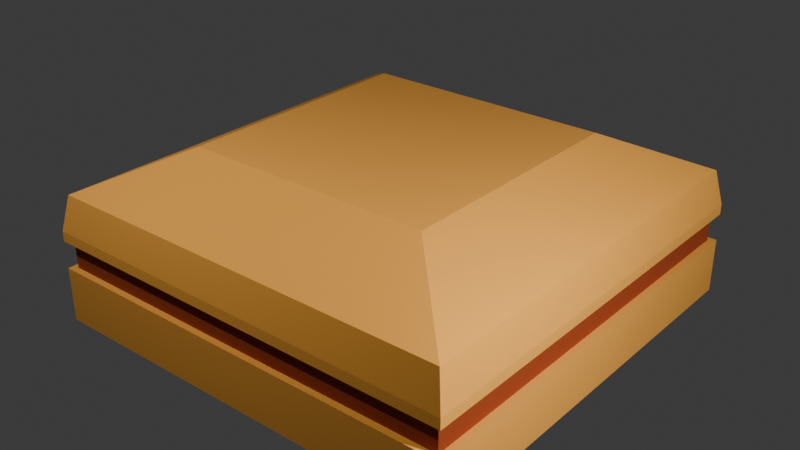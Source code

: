 # Source: Untitled.blend  (saved by Blender 4.5.90; exported with 4.5.12 LTS)
import bpy
from mathutils import Matrix  # noqa: F401  (used for matrix-valued properties, if any)

bpy.ops.wm.read_factory_settings(use_empty=True)
scene = bpy.context.scene
scene.name = 'Scene'

# ---- collections
col_collection = bpy.data.collections.new('Collection'); scene.collection.children.link(col_collection)

# ---- materials (node trees are filled in below, after node groups)
mat_burnmaterial = bpy.data.materials.new('burnMaterial')
mat_meetmaterial = bpy.data.materials.new('MeetMaterial')
mat_cheesematerial = bpy.data.materials.new('cheeseMaterial')

# ---- node groups
ng_smooth_by_angle = bpy.data.node_groups.new('Smooth by Angle', 'GeometryNodeTree')
_s = ng_smooth_by_angle.interface.new_socket(name='Mesh', in_out='OUTPUT', socket_type='NodeSocketGeometry')
_s = ng_smooth_by_angle.interface.new_socket(name='Mesh', in_out='INPUT', socket_type='NodeSocketGeometry')
_s = ng_smooth_by_angle.interface.new_socket(name='Angle', in_out='INPUT', socket_type='NodeSocketFloat')
_s.subtype = 'ANGLE'
_s.default_value = 0.5236
_s.min_value = 0.0
_s.max_value = 3.142
_s.description = 'Maximum face angle for smooth edges'
_s = ng_smooth_by_angle.interface.new_socket(name='Ignore Sharpness', in_out='INPUT', socket_type='NodeSocketBool')
_s.force_non_field = True
ng_smooth_by_angle.description = 'Set the sharpness of mesh edges based on the angle between the neighboring faces'
ng_smooth_by_angle.is_modifier = True
_N = ng_smooth_by_angle.nodes; _L = ng_smooth_by_angle.links
n0 = _N.new('GeometryNodeSetShadeSmooth'); n0.name = 'Set Shade Smooth'; n0.location = (120, -80)
n0.domain = 'EDGE'
n1 = _N.new('GeometryNodeSetShadeSmooth'); n1.name = 'Set Shade Smooth.001'; n1.location = (300, -80)
n2 = _N.new('NodeGroupOutput'); n2.name = 'Group Output'; n2.location = (480, -80)
n3 = _N.new('GeometryNodeInputMeshEdgeAngle'); n3.name = 'Edge Angle'; n3.location = (-440, -240)
n4 = _N.new('NodeGroupInput'); n4.name = 'Group Input'; n4.location = (-80, -80)
n5 = _N.new('GeometryNodeInputEdgeSmooth'); n5.name = 'Is Edge Smooth'; n5.location = (-260, -120)
n6 = _N.new('GeometryNodeInputShadeSmooth'); n6.name = 'Is Shade Smooth'; n6.location = (-440, -397)
n7 = _N.new('FunctionNodeCompare'); n7.name = 'Compare'; n7.location = (-260, -260)
n7.operation = 'LESS_EQUAL'
n7.inputs[6].default_value = (0.0, 0.0, 0.0, 0.0)
n7.inputs[7].default_value = (0.0, 0.0, 0.0, 0.0)
n8 = _N.new('FunctionNodeBooleanMath'); n8.name = 'Boolean Math.001'; n8.location = (-80, -260)
n9 = _N.new('NodeGroupInput'); n9.name = 'Group Input.001'; n9.location = (-440, -329)
n10 = _N.new('NodeGroupInput'); n10.name = 'Group Input.002'; n10.location = (-259, -189)
n11 = _N.new('FunctionNodeBooleanMath'); n11.name = 'Boolean Math'; n11.location = (-80, -149)
n11.operation = 'OR'
n12 = _N.new('FunctionNodeBooleanMath'); n12.name = 'Boolean Math.002'; n12.location = (-260, -380)
n12.operation = 'OR'
n13 = _N.new('NodeGroupInput'); n13.name = 'Group Input.003'; n13.location = (-440, -460)
_L.new(n3.outputs[0], n7.inputs[0])
_L.new(n1.outputs[0], n2.inputs[0])
_L.new(n9.outputs[1], n7.inputs[1])
_L.new(n7.outputs[0], n8.inputs[0])
_L.new(n4.outputs[0], n0.inputs[0])
_L.new(n0.outputs[0], n1.inputs[0])
_L.new(n8.outputs[0], n0.inputs[2])
_L.new(n10.outputs[2], n11.inputs[1])
_L.new(n5.outputs[0], n11.inputs[0])
_L.new(n11.outputs[0], n0.inputs[1])
_L.new(n13.outputs[2], n12.inputs[1])
_L.new(n6.outputs[0], n12.inputs[0])
_L.new(n12.outputs[0], n8.inputs[1])
n2.is_active_output = True

# ---- material node trees
mat_burnmaterial.use_nodes = True; mat_burnmaterial.node_tree.nodes.clear()
_N = mat_burnmaterial.node_tree.nodes; _L = mat_burnmaterial.node_tree.links
n0 = _N.new('ShaderNodeBsdfPrincipled'); n0.name = 'Principled BSDF'; n0.location = (-200, 100)
n0.inputs[0].default_value = (0.8011, 0.3458, 0.04628, 1.0)
n0.inputs[2].default_value = 1.0
n0.inputs[20].default_value = 0.0
n0.inputs[25].default_value = 0.0
n1 = _N.new('ShaderNodeOutputMaterial'); n1.name = 'Material Output'; n1.location = (200, 100)
_L.new(n0.outputs[0], n1.inputs[0])
n1.is_active_output = True
mat_meetmaterial.use_nodes = True; mat_meetmaterial.node_tree.nodes.clear()
_N = mat_meetmaterial.node_tree.nodes; _L = mat_meetmaterial.node_tree.links
n0 = _N.new('ShaderNodeBsdfPrincipled'); n0.name = 'Principled BSDF'; n0.location = (-200, 100)
n0.inputs[0].default_value = (0.2983, 0.03767, 0.0, 1.0)
n0.inputs[2].default_value = 1.0
n1 = _N.new('ShaderNodeOutputMaterial'); n1.name = 'Material Output'; n1.location = (200, 100)
_L.new(n0.outputs[0], n1.inputs[0])
n1.is_active_output = True
mat_cheesematerial.use_nodes = True; mat_cheesematerial.node_tree.nodes.clear()
_N = mat_cheesematerial.node_tree.nodes; _L = mat_cheesematerial.node_tree.links
n0 = _N.new('ShaderNodeBsdfPrincipled'); n0.name = 'Principled BSDF'; n0.location = (-200, 100)
n0.inputs[0].default_value = (0.8004, 0.5897, 0.0, 1.0)
n0.inputs[2].default_value = 0.3079
n1 = _N.new('ShaderNodeOutputMaterial'); n1.name = 'Material Output'; n1.location = (200, 100)
_L.new(n0.outputs[0], n1.inputs[0])
n1.is_active_output = True

# ---- world
world_world = bpy.data.worlds.new('World'); scene.world = world_world
world_world.use_nodes = True; world_world.node_tree.nodes.clear()
_N = world_world.node_tree.nodes; _L = world_world.node_tree.links
n0 = _N.new('ShaderNodeOutputWorld'); n0.name = 'World Output'; n0.location = (200, 100)
n1 = _N.new('ShaderNodeBackground'); n1.name = 'Background'; n1.location = (-200, 100)
n1.inputs[0].default_value = (0.05088, 0.05088, 0.05088, 1.0)
_L.new(n1.outputs[0], n0.inputs[0])
n0.is_active_output = True
world_world.color = (0.05088, 0.05088, 0.05088)
world_world.sun_shadow_jitter_overblur = 0.0

# ---- lights
light_point_001 = bpy.data.lights.new('Point.001', 'POINT')
light_point_001.energy = 5000.0
light_point_002 = bpy.data.lights.new('Point.002', 'POINT')
light_point_002.energy = 3000.0

# ---- meshes
me_cube = bpy.data.meshes.new('Cube')
me_cube.from_pydata([(-4.937, -4.937, -0.001747), (-4.937, -4.937, 1.262), (-4.937, 4.937, -0.001747), (-4.937, 4.937, 1.262), (4.937, -4.937, -0.001747), (4.937, -4.937, 1.262), (4.937, 4.937, -0.001747), (4.937, 4.937, 1.262), (-4.937, -4.937, 1.034), (-4.937, 4.937, 1.034), (4.937, 4.937, 1.034), (4.937, -4.937, 1.034), (-4.937, 4.937, 0.5185), (4.937, 4.937, 0.5185), (4.937, -4.937, 0.5185), (-4.937, -4.937, 0.5185)], [], [(8, 1, 3, 9), (9, 3, 7, 10), (10, 7, 5, 11), (11, 5, 1, 8), (2, 6, 4, 0), (7, 3, 1, 5), (14, 11, 8, 15), (13, 10, 11, 14), (12, 9, 10, 13), (15, 8, 9, 12), (0, 15, 12, 2), (2, 12, 13, 6), (6, 13, 14, 4), (4, 14, 15, 0)])
_uv = me_cube.uv_layers.new(name='UVMap')
_uv.uv.foreach_set('vector', [0.6007, 0.0, 0.625, 0.0, 0.625, 0.25, 0.6007, 0.25, 0.6007, 0.25, 0.625, 0.25, 0.625, 0.5, 0.6007, 0.5, 0.6007, 0.5, 0.625, 0.5, 0.625, 0.75, 0.6007, 0.75, 0.6007, 0.75, 0.625, 0.75, 0.625, 1.0, 0.6007, 1.0, 0.125, 0.5, 0.375, 0.5, 0.375, 0.75, 0.125, 0.75, 0.625, 0.5, 0.875, 0.5, 0.875, 0.75, 0.625, 0.75, 0.4639, 0.75, 0.6007, 0.75, 0.6007, 1.0, 0.4639, 1.0, 0.4639, 0.5, 0.6007, 0.5, 0.6007, 0.75, 0.4639, 0.75, 0.4639, 0.25, 0.6007, 0.25, 0.6007, 0.5, 0.4639, 0.5, 0.4639, 0.0, 0.6007, 0.0, 0.6007, 0.25, 0.4639, 0.25, 0.375, 0.0, 0.4639, 0.0, 0.4639, 0.25, 0.375, 0.25, 0.375, 0.25, 0.4639, 0.25, 0.4639, 0.5, 0.375, 0.5, 0.375, 0.5, 0.4639, 0.5, 0.4639, 0.75, 0.375, 0.75, 0.375, 0.75, 0.4639, 0.75, 0.4639, 1.0, 0.375, 1.0])
me_cube.materials.append(mat_burnmaterial)
me_cube.update()
me_cube_001 = bpy.data.meshes.new('Cube.001')
me_cube_001.from_pydata([(-4.121, -4.121, 0.2667), (-4.133, -4.133, 1.031), (-4.121, 4.121, 0.2667), (-4.133, 4.133, 1.031), (4.121, -4.121, 0.2667), (4.133, -4.133, 1.031), (4.121, 4.121, 0.2667), (4.133, 4.133, 1.031), (-4.937, -4.937, 0.8997), (-4.937, 4.937, 0.8997), (4.937, 4.937, 0.8997), (4.937, -4.937, 0.8997), (-4.937, 4.937, 0.3844), (4.937, 4.937, 0.3844), (4.937, -4.937, 0.3844), (-4.937, -4.937, 0.3844)], [], [(8, 1, 3, 9), (9, 3, 7, 10), (10, 7, 5, 11), (11, 5, 1, 8), (2, 6, 4, 0), (7, 3, 1, 5), (14, 11, 8, 15), (13, 10, 11, 14), (12, 9, 10, 13), (15, 8, 9, 12), (0, 15, 12, 2), (2, 12, 13, 6), (6, 13, 14, 4), (4, 14, 15, 0)])
_uv = me_cube_001.uv_layers.new(name='UVMap')
_uv.uv.foreach_set('vector', [0.6007, 0.0, 0.625, 0.0, 0.625, 0.25, 0.6007, 0.25, 0.6007, 0.25, 0.625, 0.25, 0.625, 0.5, 0.6007, 0.5, 0.6007, 0.5, 0.625, 0.5, 0.625, 0.75, 0.6007, 0.75, 0.6007, 0.75, 0.625, 0.75, 0.625, 1.0, 0.6007, 1.0, 0.125, 0.5, 0.375, 0.5, 0.375, 0.75, 0.125, 0.75, 0.625, 0.5, 0.875, 0.5, 0.875, 0.75, 0.625, 0.75, 0.4639, 0.75, 0.6007, 0.75, 0.6007, 1.0, 0.4639, 1.0, 0.4639, 0.5, 0.6007, 0.5, 0.6007, 0.75, 0.4639, 0.75, 0.4639, 0.25, 0.6007, 0.25, 0.6007, 0.5, 0.4639, 0.5, 0.4639, 0.0, 0.6007, 0.0, 0.6007, 0.25, 0.4639, 0.25, 0.375, 0.0, 0.4639, 0.0, 0.4639, 0.25, 0.375, 0.25, 0.375, 0.25, 0.4639, 0.25, 0.4639, 0.5, 0.375, 0.5, 0.375, 0.5, 0.4639, 0.5, 0.4639, 0.75, 0.375, 0.75, 0.375, 0.75, 0.4639, 0.75, 0.4639, 1.0, 0.375, 1.0])
me_cube_001.materials.append(mat_meetmaterial)
me_cube_001.update()
me_plane = bpy.data.meshes.new('Plane')
me_plane.from_pydata([(-4.459, -4.459, -1.231), (4.433, -4.409, -1.39), (-4.459, 4.459, -1.443), (4.459, 4.459, -1.287), (-4.459, 3.648, -0.7935), (-4.459, 2.837, -0.3676), (-4.459, 2.027, -0.1654), (-4.459, 1.216, -0.1471), (-4.459, 0.4053, -0.1471), (-4.459, -0.4053, -0.1471), (-4.459, -1.216, -0.1471), (-4.459, -2.027, -0.1624), (-4.459, -2.837, -0.3315), (-4.459, -3.648, -0.6879), (-3.648, -4.459, -0.6879), (-2.837, -4.459, -0.3315), (-2.027, -4.459, -0.1624), (-1.216, -4.459, -0.1471), (-0.4053, -4.459, -0.1471), (0.4053, -4.459, -0.1471), (1.216, -4.459, -0.1471), (2.022, -4.45, -0.1536), (2.824, -4.433, -0.3758), (3.626, -4.417, -0.8068), (4.437, -3.606, -0.8093), (4.445, -2.812, -0.3814), (4.454, -2.018, -0.157), (4.459, -1.216, -0.1471), (4.459, -0.4053, -0.1471), (4.459, 0.4053, -0.1471), (4.459, 1.216, -0.1471), (4.459, 2.027, -0.1632), (4.459, 2.837, -0.3409), (4.459, 3.648, -0.7154), (3.648, 4.459, -0.7154), (2.837, 4.459, -0.3409), (2.027, 4.459, -0.1632), (1.216, 4.459, -0.1471), (0.4053, 4.459, -0.1471), (-0.4053, 4.459, -0.1471), (-1.216, 4.459, -0.1471), (-2.027, 4.459, -0.1654), (-2.837, 4.459, -0.3676), (-3.648, 4.459, -0.7935), (-3.648, -3.648, -0.3826), (-3.648, -2.837, -0.1399), (-3.648, -2.027, -0.01774), (-3.648, -1.216, -0.01228), (-3.648, -0.4053, -0.01228), (-3.648, 0.4053, -0.01228), (-3.648, 1.216, -0.01228), (-3.648, 2.027, -0.01881), (-3.648, 2.837, -0.1648), (-3.648, 3.648, -0.4549), (-2.837, -3.648, -0.1399), (-2.837, -2.837, -0.03637), (-2.837, -2.027, -0.005435), (-2.837, -1.216, -0.005434), (-2.837, -0.4053, -0.005434), (-2.837, 0.4053, -0.005434), (-2.837, 1.216, -0.005434), (-2.837, 2.027, -0.005435), (-2.837, 2.837, -0.0424), (-2.837, 3.648, -0.1648), (-2.027, -3.648, -0.01774), (-2.027, -2.837, -0.005435), (-2.027, -2.027, -0.0005217), (-2.027, -1.216, -0.0005218), (-2.027, -0.4053, -0.0005218), (-2.027, 0.4053, -0.0005218), (-2.027, 1.216, -0.0005218), (-2.027, 2.027, -0.0005216), (-2.027, 2.837, -0.005435), (-2.027, 3.648, -0.01881), (-1.216, -3.648, -0.01228), (-1.216, -2.837, -0.005434), (-1.216, -2.027, -0.0005218), (-1.216, -1.216, 0.0), (-1.216, -0.4053, 0.0), (-1.216, 0.4053, 0.0), (-1.216, 1.216, 0.0), (-1.216, 2.027, -0.0005218), (-1.216, 2.837, -0.005434), (-1.216, 3.648, -0.01228), (-0.4053, -3.648, -0.01228), (-0.4053, -2.837, -0.005434), (-0.4053, -2.027, -0.0005218), (-0.4053, -1.216, 0.0), (-0.4053, -0.4053, 0.0), (-0.4053, 0.4053, 0.0), (-0.4053, 1.216, 0.0), (-0.4053, 2.027, -0.0005218), (-0.4053, 2.837, -0.005434), (-0.4053, 3.648, -0.01228), (0.4053, -3.648, -0.01228), (0.4053, -2.837, -0.005434), (0.4053, -2.027, -0.0005218), (0.4053, -1.216, 0.0), (0.4053, -0.4053, 0.0), (0.4053, 0.4053, 0.0), (0.4053, 1.216, 0.0), (0.4053, 2.027, -0.0005218), (0.4053, 2.837, -0.005434), (0.4053, 3.648, -0.01228), (1.216, -3.648, -0.01228), (1.216, -2.837, -0.005434), (1.216, -2.027, -0.0005219), (1.216, -1.216, 0.0), (1.216, -0.4053, 0.0), (1.216, 0.4053, 0.0), (1.216, 1.216, 0.0), (1.216, 2.027, -0.0005218), (1.216, 2.837, -0.005434), (1.216, 3.648, -0.01228), (2.023, -3.642, -0.008367), (2.026, -2.836, -0.001035), (2.027, -2.027, -0.0005484), (2.027, -1.216, -0.0005219), (2.027, -0.4053, -0.0005218), (2.027, 0.4053, -0.0005218), (2.027, 1.216, -0.0005218), (2.027, 2.027, -0.0005217), (2.027, 2.837, -0.005435), (2.027, 3.648, -0.01802), (2.826, -3.627, -0.1729), (2.832, -2.827, -0.03785), (2.836, -2.025, -0.001012), (2.837, -1.216, -0.005434), (2.837, -0.4053, -0.005434), (2.837, 0.4053, -0.005434), (2.837, 1.216, -0.005434), (2.837, 2.027, -0.005435), (2.837, 2.837, -0.03794), (2.837, 3.648, -0.1464), (3.629, -3.612, -0.4756), (3.637, -2.816, -0.1755), (3.645, -2.021, -0.009867), (3.648, -1.216, -0.01228), (3.648, -0.4053, -0.01228), (3.648, 0.4053, -0.01228), (3.648, 1.216, -0.01228), (3.648, 2.027, -0.01802), (3.648, 2.837, -0.1464), (3.648, 3.648, -0.4014)], [], [(143, 33, 3, 34), (4, 53, 43, 2), (53, 63, 42, 43), (63, 73, 41, 42), (73, 83, 40, 41), (83, 93, 39, 40), (93, 103, 38, 39), (103, 113, 37, 38), (113, 123, 36, 37), (123, 133, 35, 36), (133, 143, 34, 35), (0, 14, 44, 13), (13, 44, 45, 12), (12, 45, 46, 11), (11, 46, 47, 10), (10, 47, 48, 9), (9, 48, 49, 8), (8, 49, 50, 7), (7, 50, 51, 6), (6, 51, 52, 5), (5, 52, 53, 4), (14, 15, 54, 44), (44, 54, 55, 45), (45, 55, 56, 46), (46, 56, 57, 47), (47, 57, 58, 48), (48, 58, 59, 49), (49, 59, 60, 50), (50, 60, 61, 51), (51, 61, 62, 52), (52, 62, 63, 53), (15, 16, 64, 54), (54, 64, 65, 55), (55, 65, 66, 56), (56, 66, 67, 57), (57, 67, 68, 58), (58, 68, 69, 59), (59, 69, 70, 60), (60, 70, 71, 61), (61, 71, 72, 62), (62, 72, 73, 63), (16, 17, 74, 64), (64, 74, 75, 65), (65, 75, 76, 66), (66, 76, 77, 67), (67, 77, 78, 68), (68, 78, 79, 69), (69, 79, 80, 70), (70, 80, 81, 71), (71, 81, 82, 72), (72, 82, 83, 73), (17, 18, 84, 74), (74, 84, 85, 75), (75, 85, 86, 76), (76, 86, 87, 77), (77, 87, 88, 78), (78, 88, 89, 79), (79, 89, 90, 80), (80, 90, 91, 81), (81, 91, 92, 82), (82, 92, 93, 83), (18, 19, 94, 84), (84, 94, 95, 85), (85, 95, 96, 86), (86, 96, 97, 87), (87, 97, 98, 88), (88, 98, 99, 89), (89, 99, 100, 90), (90, 100, 101, 91), (91, 101, 102, 92), (92, 102, 103, 93), (19, 20, 104, 94), (94, 104, 105, 95), (95, 105, 106, 96), (96, 106, 107, 97), (97, 107, 108, 98), (98, 108, 109, 99), (99, 109, 110, 100), (100, 110, 111, 101), (101, 111, 112, 102), (102, 112, 113, 103), (20, 21, 114, 104), (104, 114, 115, 105), (105, 115, 116, 106), (106, 116, 117, 107), (107, 117, 118, 108), (108, 118, 119, 109), (109, 119, 120, 110), (110, 120, 121, 111), (111, 121, 122, 112), (112, 122, 123, 113), (21, 22, 124, 114), (114, 124, 125, 115), (115, 125, 126, 116), (116, 126, 127, 117), (117, 127, 128, 118), (118, 128, 129, 119), (119, 129, 130, 120), (120, 130, 131, 121), (121, 131, 132, 122), (122, 132, 133, 123), (22, 23, 134, 124), (124, 134, 135, 125), (125, 135, 136, 126), (126, 136, 137, 127), (127, 137, 138, 128), (128, 138, 139, 129), (129, 139, 140, 130), (130, 140, 141, 131), (131, 141, 142, 132), (132, 142, 143, 133), (23, 1, 24, 134), (134, 24, 25, 135), (135, 25, 26, 136), (136, 26, 27, 137), (137, 27, 28, 138), (138, 28, 29, 139), (139, 29, 30, 140), (140, 30, 31, 141), (141, 31, 32, 142), (142, 32, 33, 143)])
me_plane.polygons.foreach_set('use_smooth', [True] * 121)
_uv = me_plane.uv_layers.new(name='UVMap')
_uv.uv.foreach_set('vector', [0.9091, 0.9091, 1.0, 0.9091, 1.0, 1.0, 0.9091, 1.0, 0.0, 0.9091, 0.09091, 0.9091, 0.09091, 1.0, 0.0, 1.0, 0.09091, 0.9091, 0.1818, 0.9091, 0.1818, 1.0, 0.09091, 1.0, 0.1818, 0.9091, 0.2727, 0.9091, 0.2727, 1.0, 0.1818, 1.0, 0.2727, 0.9091, 0.3636, 0.9091, 0.3636, 1.0, 0.2727, 1.0, 0.3636, 0.9091, 0.4545, 0.9091, 0.4545, 1.0, 0.3636, 1.0, 0.4545, 0.9091, 0.5455, 0.9091, 0.5455, 1.0, 0.4545, 1.0, 0.5455, 0.9091, 0.6364, 0.9091, 0.6364, 1.0, 0.5455, 1.0, 0.6364, 0.9091, 0.7273, 0.9091, 0.7273, 1.0, 0.6364, 1.0, 0.7273, 0.9091, 0.8182, 0.9091, 0.8182, 1.0, 0.7273, 1.0, 0.8182, 0.9091, 0.9091, 0.9091, 0.9091, 1.0, 0.8182, 1.0, 0.0, 0.0, 0.09091, 0.0, 0.09091, 0.09091, 0.0, 0.09091, 0.0, 0.09091, 0.09091, 0.09091, 0.09091, 0.1818, 0.0, 0.1818, 0.0, 0.1818, 0.09091, 0.1818, 0.09091, 0.2727, 0.0, 0.2727, 0.0, 0.2727, 0.09091, 0.2727, 0.09091, 0.3636, 0.0, 0.3636, 0.0, 0.3636, 0.09091, 0.3636, 0.09091, 0.4545, 0.0, 0.4545, 0.0, 0.4545, 0.09091, 0.4545, 0.09091, 0.5455, 0.0, 0.5455, 0.0, 0.5455, 0.09091, 0.5455, 0.09091, 0.6364, 0.0, 0.6364, 0.0, 0.6364, 0.09091, 0.6364, 0.09091, 0.7273, 0.0, 0.7273, 0.0, 0.7273, 0.09091, 0.7273, 0.09091, 0.8182, 0.0, 0.8182, 0.0, 0.8182, 0.09091, 0.8182, 0.09091, 0.9091, 0.0, 0.9091, 0.09091, 0.0, 0.1818, 0.0, 0.1818, 0.09091, 0.09091, 0.09091, 0.09091, 0.09091, 0.1818, 0.09091, 0.1818, 0.1818, 0.09091, 0.1818, 0.09091, 0.1818, 0.1818, 0.1818, 0.1818, 0.2727, 0.09091, 0.2727, 0.09091, 0.2727, 0.1818, 0.2727, 0.1818, 0.3636, 0.09091, 0.3636, 0.09091, 0.3636, 0.1818, 0.3636, 0.1818, 0.4545, 0.09091, 0.4545, 0.09091, 0.4545, 0.1818, 0.4545, 0.1818, 0.5455, 0.09091, 0.5455, 0.09091, 0.5455, 0.1818, 0.5455, 0.1818, 0.6364, 0.09091, 0.6364, 0.09091, 0.6364, 0.1818, 0.6364, 0.1818, 0.7273, 0.09091, 0.7273, 0.09091, 0.7273, 0.1818, 0.7273, 0.1818, 0.8182, 0.09091, 0.8182, 0.09091, 0.8182, 0.1818, 0.8182, 0.1818, 0.9091, 0.09091, 0.9091, 0.1818, 0.0, 0.2727, 0.0, 0.2727, 0.09091, 0.1818, 0.09091, 0.1818, 0.09091, 0.2727, 0.09091, 0.2727, 0.1818, 0.1818, 0.1818, 0.1818, 0.1818, 0.2727, 0.1818, 0.2727, 0.2727, 0.1818, 0.2727, 0.1818, 0.2727, 0.2727, 0.2727, 0.2727, 0.3636, 0.1818, 0.3636, 0.1818, 0.3636, 0.2727, 0.3636, 0.2727, 0.4545, 0.1818, 0.4545, 0.1818, 0.4545, 0.2727, 0.4545, 0.2727, 0.5455, 0.1818, 0.5455, 0.1818, 0.5455, 0.2727, 0.5455, 0.2727, 0.6364, 0.1818, 0.6364, 0.1818, 0.6364, 0.2727, 0.6364, 0.2727, 0.7273, 0.1818, 0.7273, 0.1818, 0.7273, 0.2727, 0.7273, 0.2727, 0.8182, 0.1818, 0.8182, 0.1818, 0.8182, 0.2727, 0.8182, 0.2727, 0.9091, 0.1818, 0.9091, 0.2727, 0.0, 0.3636, 0.0, 0.3636, 0.09091, 0.2727, 0.09091, 0.2727, 0.09091, 0.3636, 0.09091, 0.3636, 0.1818, 0.2727, 0.1818, 0.2727, 0.1818, 0.3636, 0.1818, 0.3636, 0.2727, 0.2727, 0.2727, 0.2727, 0.2727, 0.3636, 0.2727, 0.3636, 0.3636, 0.2727, 0.3636, 0.2727, 0.3636, 0.3636, 0.3636, 0.3636, 0.4545, 0.2727, 0.4545, 0.2727, 0.4545, 0.3636, 0.4545, 0.3636, 0.5455, 0.2727, 0.5455, 0.2727, 0.5455, 0.3636, 0.5455, 0.3636, 0.6364, 0.2727, 0.6364, 0.2727, 0.6364, 0.3636, 0.6364, 0.3636, 0.7273, 0.2727, 0.7273, 0.2727, 0.7273, 0.3636, 0.7273, 0.3636, 0.8182, 0.2727, 0.8182, 0.2727, 0.8182, 0.3636, 0.8182, 0.3636, 0.9091, 0.2727, 0.9091, 0.3636, 0.0, 0.4545, 0.0, 0.4545, 0.09091, 0.3636, 0.09091, 0.3636, 0.09091, 0.4545, 0.09091, 0.4545, 0.1818, 0.3636, 0.1818, 0.3636, 0.1818, 0.4545, 0.1818, 0.4545, 0.2727, 0.3636, 0.2727, 0.3636, 0.2727, 0.4545, 0.2727, 0.4545, 0.3636, 0.3636, 0.3636, 0.3636, 0.3636, 0.4545, 0.3636, 0.4545, 0.4545, 0.3636, 0.4545, 0.3636, 0.4545, 0.4545, 0.4545, 0.4545, 0.5455, 0.3636, 0.5455, 0.3636, 0.5455, 0.4545, 0.5455, 0.4545, 0.6364, 0.3636, 0.6364, 0.3636, 0.6364, 0.4545, 0.6364, 0.4545, 0.7273, 0.3636, 0.7273, 0.3636, 0.7273, 0.4545, 0.7273, 0.4545, 0.8182, 0.3636, 0.8182, 0.3636, 0.8182, 0.4545, 0.8182, 0.4545, 0.9091, 0.3636, 0.9091, 0.4545, 0.0, 0.5455, 0.0, 0.5455, 0.09091, 0.4545, 0.09091, 0.4545, 0.09091, 0.5455, 0.09091, 0.5455, 0.1818, 0.4545, 0.1818, 0.4545, 0.1818, 0.5455, 0.1818, 0.5455, 0.2727, 0.4545, 0.2727, 0.4545, 0.2727, 0.5455, 0.2727, 0.5455, 0.3636, 0.4545, 0.3636, 0.4545, 0.3636, 0.5455, 0.3636, 0.5455, 0.4545, 0.4545, 0.4545, 0.4545, 0.4545, 0.5455, 0.4545, 0.5455, 0.5455, 0.4545, 0.5455, 0.4545, 0.5455, 0.5455, 0.5455, 0.5455, 0.6364, 0.4545, 0.6364, 0.4545, 0.6364, 0.5455, 0.6364, 0.5455, 0.7273, 0.4545, 0.7273, 0.4545, 0.7273, 0.5455, 0.7273, 0.5455, 0.8182, 0.4545, 0.8182, 0.4545, 0.8182, 0.5455, 0.8182, 0.5455, 0.9091, 0.4545, 0.9091, 0.5455, 0.0, 0.6364, 0.0, 0.6364, 0.09091, 0.5455, 0.09091, 0.5455, 0.09091, 0.6364, 0.09091, 0.6364, 0.1818, 0.5455, 0.1818, 0.5455, 0.1818, 0.6364, 0.1818, 0.6364, 0.2727, 0.5455, 0.2727, 0.5455, 0.2727, 0.6364, 0.2727, 0.6364, 0.3636, 0.5455, 0.3636, 0.5455, 0.3636, 0.6364, 0.3636, 0.6364, 0.4545, 0.5455, 0.4545, 0.5455, 0.4545, 0.6364, 0.4545, 0.6364, 0.5455, 0.5455, 0.5455, 0.5455, 0.5455, 0.6364, 0.5455, 0.6364, 0.6364, 0.5455, 0.6364, 0.5455, 0.6364, 0.6364, 0.6364, 0.6364, 0.7273, 0.5455, 0.7273, 0.5455, 0.7273, 0.6364, 0.7273, 0.6364, 0.8182, 0.5455, 0.8182, 0.5455, 0.8182, 0.6364, 0.8182, 0.6364, 0.9091, 0.5455, 0.9091, 0.6364, 0.0, 0.7273, 0.0, 0.7273, 0.09091, 0.6364, 0.09091, 0.6364, 0.09091, 0.7273, 0.09091, 0.7273, 0.1818, 0.6364, 0.1818, 0.6364, 0.1818, 0.7273, 0.1818, 0.7273, 0.2727, 0.6364, 0.2727, 0.6364, 0.2727, 0.7273, 0.2727, 0.7273, 0.3636, 0.6364, 0.3636, 0.6364, 0.3636, 0.7273, 0.3636, 0.7273, 0.4545, 0.6364, 0.4545, 0.6364, 0.4545, 0.7273, 0.4545, 0.7273, 0.5455, 0.6364, 0.5455, 0.6364, 0.5455, 0.7273, 0.5455, 0.7273, 0.6364, 0.6364, 0.6364, 0.6364, 0.6364, 0.7273, 0.6364, 0.7273, 0.7273, 0.6364, 0.7273, 0.6364, 0.7273, 0.7273, 0.7273, 0.7273, 0.8182, 0.6364, 0.8182, 0.6364, 0.8182, 0.7273, 0.8182, 0.7273, 0.9091, 0.6364, 0.9091, 0.7273, 0.0, 0.8182, 0.0, 0.8182, 0.09091, 0.7273, 0.09091, 0.7273, 0.09091, 0.8182, 0.09091, 0.8182, 0.1818, 0.7273, 0.1818, 0.7273, 0.1818, 0.8182, 0.1818, 0.8182, 0.2727, 0.7273, 0.2727, 0.7273, 0.2727, 0.8182, 0.2727, 0.8182, 0.3636, 0.7273, 0.3636, 0.7273, 0.3636, 0.8182, 0.3636, 0.8182, 0.4545, 0.7273, 0.4545, 0.7273, 0.4545, 0.8182, 0.4545, 0.8182, 0.5455, 0.7273, 0.5455, 0.7273, 0.5455, 0.8182, 0.5455, 0.8182, 0.6364, 0.7273, 0.6364, 0.7273, 0.6364, 0.8182, 0.6364, 0.8182, 0.7273, 0.7273, 0.7273, 0.7273, 0.7273, 0.8182, 0.7273, 0.8182, 0.8182, 0.7273, 0.8182, 0.7273, 0.8182, 0.8182, 0.8182, 0.8182, 0.9091, 0.7273, 0.9091, 0.8182, 0.0, 0.9091, 0.0, 0.9091, 0.09091, 0.8182, 0.09091, 0.8182, 0.09091, 0.9091, 0.09091, 0.9091, 0.1818, 0.8182, 0.1818, 0.8182, 0.1818, 0.9091, 0.1818, 0.9091, 0.2727, 0.8182, 0.2727, 0.8182, 0.2727, 0.9091, 0.2727, 0.9091, 0.3636, 0.8182, 0.3636, 0.8182, 0.3636, 0.9091, 0.3636, 0.9091, 0.4545, 0.8182, 0.4545, 0.8182, 0.4545, 0.9091, 0.4545, 0.9091, 0.5455, 0.8182, 0.5455, 0.8182, 0.5455, 0.9091, 0.5455, 0.9091, 0.6364, 0.8182, 0.6364, 0.8182, 0.6364, 0.9091, 0.6364, 0.9091, 0.7273, 0.8182, 0.7273, 0.8182, 0.7273, 0.9091, 0.7273, 0.9091, 0.8182, 0.8182, 0.8182, 0.8182, 0.8182, 0.9091, 0.8182, 0.9091, 0.9091, 0.8182, 0.9091, 0.9091, 0.0, 1.0, 0.0, 1.0, 0.09091, 0.9091, 0.09091, 0.9091, 0.09091, 1.0, 0.09091, 1.0, 0.1818, 0.9091, 0.1818, 0.9091, 0.1818, 1.0, 0.1818, 1.0, 0.2727, 0.9091, 0.2727, 0.9091, 0.2727, 1.0, 0.2727, 1.0, 0.3636, 0.9091, 0.3636, 0.9091, 0.3636, 1.0, 0.3636, 1.0, 0.4545, 0.9091, 0.4545, 0.9091, 0.4545, 1.0, 0.4545, 1.0, 0.5455, 0.9091, 0.5455, 0.9091, 0.5455, 1.0, 0.5455, 1.0, 0.6364, 0.9091, 0.6364, 0.9091, 0.6364, 1.0, 0.6364, 1.0, 0.7273, 0.9091, 0.7273, 0.9091, 0.7273, 1.0, 0.7273, 1.0, 0.8182, 0.9091, 0.8182, 0.9091, 0.8182, 1.0, 0.8182, 1.0, 0.9091, 0.9091, 0.9091])
me_plane.materials.append(mat_cheesematerial)
me_plane.update()
me_cube_003 = bpy.data.meshes.new('Cube.003')
me_cube_003.from_pydata([(-2.873, -2.873, -0.7544), (-4.937, -4.937, 1.262), (-2.873, 2.873, -0.7544), (-4.937, 4.937, 1.262), (2.873, -2.873, -0.7544), (4.937, -4.937, 1.262), (2.873, 2.873, -0.7544), (4.937, 4.937, 1.262), (-4.937, -4.937, 1.022), (-4.937, 4.937, 1.022), (4.937, 4.937, 1.022), (4.937, -4.937, 1.022), (-4.778, 4.778, 0.2031), (4.778, 4.778, 0.2031), (4.778, -4.778, 0.2031), (-4.778, -4.778, 0.2031)], [], [(8, 1, 3, 9), (9, 3, 7, 10), (10, 7, 5, 11), (11, 5, 1, 8), (2, 6, 4, 0), (7, 3, 1, 5), (14, 11, 8, 15), (13, 10, 11, 14), (12, 9, 10, 13), (15, 8, 9, 12), (0, 15, 12, 2), (2, 12, 13, 6), (6, 13, 14, 4), (4, 14, 15, 0)])
_uv = me_cube_003.uv_layers.new(name='UVMap')
_uv.uv.foreach_set('vector', [0.6007, 0.0, 0.625, 0.0, 0.625, 0.25, 0.6007, 0.25, 0.6007, 0.25, 0.625, 0.25, 0.625, 0.5, 0.6007, 0.5, 0.6007, 0.5, 0.625, 0.5, 0.625, 0.75, 0.6007, 0.75, 0.6007, 0.75, 0.625, 0.75, 0.625, 1.0, 0.6007, 1.0, 0.125, 0.5, 0.375, 0.5, 0.375, 0.75, 0.125, 0.75, 0.625, 0.5, 0.875, 0.5, 0.875, 0.75, 0.625, 0.75, 0.4639, 0.75, 0.6007, 0.75, 0.6007, 1.0, 0.4639, 1.0, 0.4639, 0.5, 0.6007, 0.5, 0.6007, 0.75, 0.4639, 0.75, 0.4639, 0.25, 0.6007, 0.25, 0.6007, 0.5, 0.4639, 0.5, 0.4639, 0.0, 0.6007, 0.0, 0.6007, 0.25, 0.4639, 0.25, 0.375, 0.0, 0.4639, 0.0, 0.4639, 0.25, 0.375, 0.25, 0.375, 0.25, 0.4639, 0.25, 0.4639, 0.5, 0.375, 0.5, 0.375, 0.5, 0.4639, 0.5, 0.4639, 0.75, 0.375, 0.75, 0.375, 0.75, 0.4639, 0.75, 0.4639, 1.0, 0.375, 1.0])
me_cube_003.materials.append(mat_burnmaterial)
me_cube_003.update()

# ---- objects
ob_point = bpy.data.objects.new('Point', light_point_001)
ob_point_001 = bpy.data.objects.new('Point.001', light_point_002)
ob_cube = bpy.data.objects.new('Cube', me_cube)
ob_cube_001 = bpy.data.objects.new('Cube.001', me_cube_001)
ob_plane = bpy.data.objects.new('Plane', me_plane)
ob_cube_002 = bpy.data.objects.new('Cube.002', me_cube_003)

# ---- transforms, parenting, visibility, modifiers, constraints
ob_point.location = (11.94, -3.096, 7.857)
ob_point_001.location = (-2.965, -9.309, 12.27)
ob_cube.location = (0.0, 0.0, 0.0)
_m = ob_cube.modifiers.new('Subdivision', 'SUBSURF')
_m.show_render = False
_m.levels = 4
ob_cube_001.location = (0.0, 0.0, 0.8709)
ob_cube_001.scale = (0.9701, 0.9701, 0.9701)
_m = ob_cube_001.modifiers.new('Subdivision', 'SUBSURF')
_m.show_render = False
_m.levels = 4
ob_plane.location = (0.0, 0.0, 1.878)
_m = ob_plane.modifiers.new('Solidify', 'SOLIDIFY')
_m.thickness = 0.08
_m = ob_plane.modifiers.new('Smooth by Angle', 'NODES')
_m.node_group = ng_smooth_by_angle
_m.use_pin_to_last = True
_m.show_group_selector = False
ob_cube_002.location = (0.0, 0.0, 3.154)
ob_cube_002.rotation_euler = (-3.142, -0.0, 0.0)
_m = ob_cube_002.modifiers.new('Subdivision', 'SUBSURF')
_m.show_render = False
_m.levels = 4

# ---- collection membership
scene.collection.objects.link(ob_point)
scene.collection.objects.link(ob_point_001)
col_collection.objects.link(ob_cube)
col_collection.objects.link(ob_cube_001)
col_collection.objects.link(ob_plane)
col_collection.objects.link(ob_cube_002)

# ---- scene / render settings (as saved in the file)
scene.frame_start = 1; scene.frame_end = 250; scene.frame_set(1)
scene.render.engine = 'BLENDER_EEVEE_NEXT'
bpy.context.view_layer.update()

# ---- added for rendering (the .blend has no active camera): camera
cam_auto = bpy.data.cameras.new('AutoCamera')
cam_auto.lens = 50.0
cam_auto.sensor_width = 36.0
cam_auto.clip_end = 1000.0
ob_auto_camera = bpy.data.objects.new('AutoCamera', cam_auto)
scene.collection.objects.link(ob_auto_camera)
ob_auto_camera.location = (13.4155, -16.0987, 12.6856)
ob_auto_camera.rotation_euler = (1.09748, -7.21219e-08, 0.694738)
scene.camera = ob_auto_camera
bpy.context.view_layer.update()

